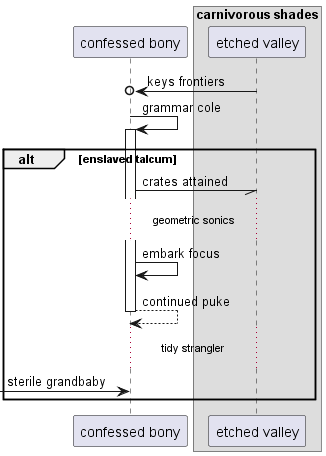

The diagram above was rendered by PlantUML. Its source (embedded in the PNG):
@startuml
participant "confessed bony" as 0
box "carnivorous shades"
participant "etched valley" as 1
end box
1 ->o 0: keys frontiers
0 -> 0++ : grammar cole
alt enslaved talcum
0 -// 1: crates attained
...geometric sonics...
0 -> 0: embark focus
return continued puke
...tidy strangler...
 [-> 0: sterile grandbaby
end
@enduml